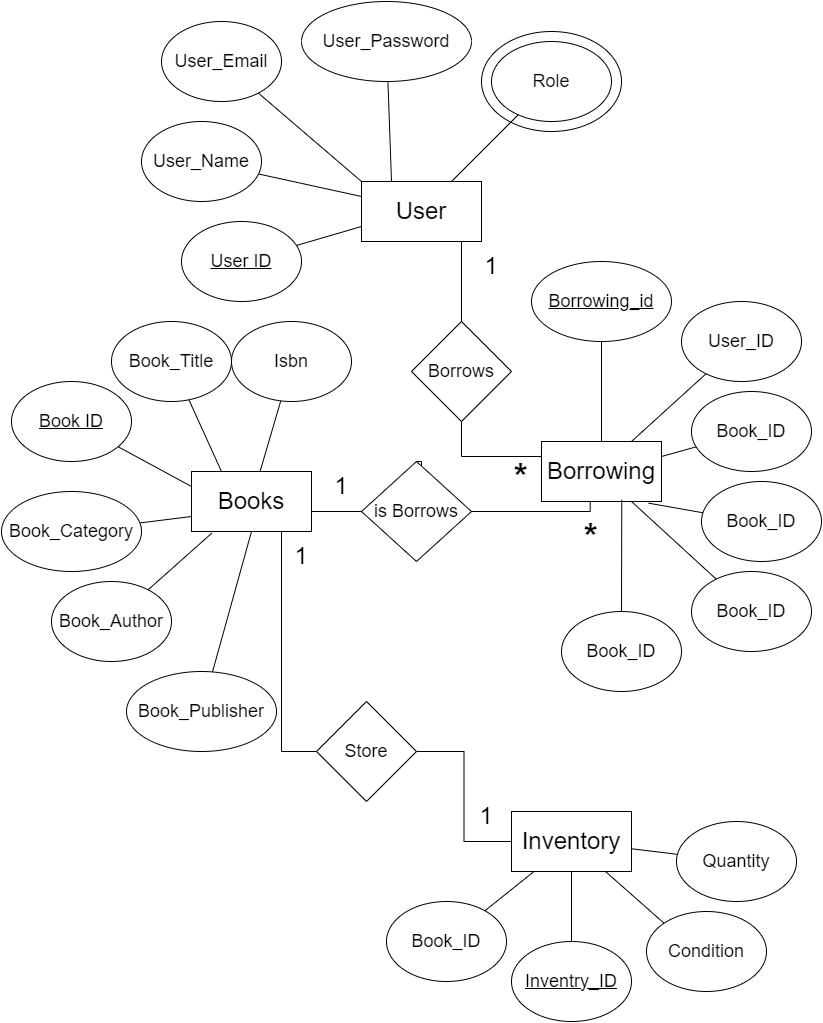

The diagram above was exported from draw.io. Its source (the exported page's mxGraphModel, read from the mxfile embedded in the PNG):
<mxGraphModel dx="1323" dy="1030" grid="1" gridSize="10" guides="1" tooltips="1" connect="1" arrows="1" fold="1" page="1" pageScale="1" pageWidth="850" pageHeight="1100" math="0" shadow="0" extFonts="Permanent Marker^https://fonts.googleapis.com/css?family=Permanent+Marker">
  <root>
    <mxCell id="0" />
    <mxCell id="1" parent="0" />
    <mxCell id="HPJpggYNY4r8gBy-OoRy-63" value="" style="ellipse;whiteSpace=wrap;html=1;" vertex="1" parent="1">
      <mxGeometry x="490" y="60" width="140" height="100" as="geometry" />
    </mxCell>
    <mxCell id="HPJpggYNY4r8gBy-OoRy-53" style="edgeStyle=orthogonalEdgeStyle;rounded=0;orthogonalLoop=1;jettySize=auto;html=1;entryX=0.5;entryY=0;entryDx=0;entryDy=0;endArrow=none;endFill=0;" edge="1" parent="1" source="HPJpggYNY4r8gBy-OoRy-1" target="HPJpggYNY4r8gBy-OoRy-64">
      <mxGeometry relative="1" as="geometry">
        <Array as="points">
          <mxPoint x="470" y="380" />
          <mxPoint x="470" y="380" />
        </Array>
      </mxGeometry>
    </mxCell>
    <mxCell id="HPJpggYNY4r8gBy-OoRy-1" value="&lt;font style=&quot;font-size: 24px;&quot;&gt;User&lt;/font&gt;" style="rounded=0;whiteSpace=wrap;html=1;" vertex="1" parent="1">
      <mxGeometry x="370" y="210" width="120" height="60" as="geometry" />
    </mxCell>
    <mxCell id="HPJpggYNY4r8gBy-OoRy-56" style="edgeStyle=orthogonalEdgeStyle;rounded=0;orthogonalLoop=1;jettySize=auto;html=1;endArrow=none;endFill=0;entryX=0.5;entryY=0;entryDx=0;entryDy=0;" edge="1" parent="1" source="HPJpggYNY4r8gBy-OoRy-2" target="HPJpggYNY4r8gBy-OoRy-71">
      <mxGeometry relative="1" as="geometry">
        <Array as="points">
          <mxPoint x="430" y="540" />
        </Array>
      </mxGeometry>
    </mxCell>
    <mxCell id="HPJpggYNY4r8gBy-OoRy-2" value="&lt;span style=&quot;font-size: 24px;&quot;&gt;Books&lt;/span&gt;" style="rounded=0;whiteSpace=wrap;html=1;" vertex="1" parent="1">
      <mxGeometry x="200" y="500" width="120" height="60" as="geometry" />
    </mxCell>
    <mxCell id="HPJpggYNY4r8gBy-OoRy-3" value="&lt;span style=&quot;font-size: 24px;&quot;&gt;Borrowing&lt;/span&gt;" style="rounded=0;whiteSpace=wrap;html=1;" vertex="1" parent="1">
      <mxGeometry x="550" y="470" width="120" height="60" as="geometry" />
    </mxCell>
    <mxCell id="HPJpggYNY4r8gBy-OoRy-43" style="rounded=0;orthogonalLoop=1;jettySize=auto;html=1;endArrow=none;endFill=0;" edge="1" parent="1" source="HPJpggYNY4r8gBy-OoRy-4" target="HPJpggYNY4r8gBy-OoRy-17">
      <mxGeometry relative="1" as="geometry" />
    </mxCell>
    <mxCell id="HPJpggYNY4r8gBy-OoRy-44" style="rounded=0;orthogonalLoop=1;jettySize=auto;html=1;endArrow=none;endFill=0;" edge="1" parent="1" source="HPJpggYNY4r8gBy-OoRy-4" target="HPJpggYNY4r8gBy-OoRy-18">
      <mxGeometry relative="1" as="geometry" />
    </mxCell>
    <mxCell id="HPJpggYNY4r8gBy-OoRy-45" style="rounded=0;orthogonalLoop=1;jettySize=auto;html=1;entryX=0;entryY=0;entryDx=0;entryDy=0;endArrow=none;endFill=0;" edge="1" parent="1" source="HPJpggYNY4r8gBy-OoRy-4" target="HPJpggYNY4r8gBy-OoRy-38">
      <mxGeometry relative="1" as="geometry" />
    </mxCell>
    <mxCell id="HPJpggYNY4r8gBy-OoRy-46" style="rounded=0;orthogonalLoop=1;jettySize=auto;html=1;endArrow=none;endFill=0;" edge="1" parent="1" source="HPJpggYNY4r8gBy-OoRy-4" target="HPJpggYNY4r8gBy-OoRy-37">
      <mxGeometry relative="1" as="geometry" />
    </mxCell>
    <mxCell id="HPJpggYNY4r8gBy-OoRy-4" value="&lt;span style=&quot;font-size: 24px;&quot;&gt;Inventory&lt;/span&gt;" style="rounded=0;whiteSpace=wrap;html=1;" vertex="1" parent="1">
      <mxGeometry x="520" y="840" width="120" height="60" as="geometry" />
    </mxCell>
    <mxCell id="HPJpggYNY4r8gBy-OoRy-28" style="rounded=0;orthogonalLoop=1;jettySize=auto;html=1;entryX=0;entryY=0.25;entryDx=0;entryDy=0;endArrow=none;endFill=0;" edge="1" parent="1" source="HPJpggYNY4r8gBy-OoRy-5" target="HPJpggYNY4r8gBy-OoRy-1">
      <mxGeometry relative="1" as="geometry" />
    </mxCell>
    <mxCell id="HPJpggYNY4r8gBy-OoRy-5" value="&lt;font style=&quot;font-size: 18px;&quot;&gt;User_Name&lt;/font&gt;" style="ellipse;whiteSpace=wrap;html=1;" vertex="1" parent="1">
      <mxGeometry x="150" y="150" width="120" height="80" as="geometry" />
    </mxCell>
    <mxCell id="HPJpggYNY4r8gBy-OoRy-30" style="rounded=0;orthogonalLoop=1;jettySize=auto;html=1;entryX=0.75;entryY=0;entryDx=0;entryDy=0;endArrow=none;endFill=0;" edge="1" parent="1" source="HPJpggYNY4r8gBy-OoRy-8" target="HPJpggYNY4r8gBy-OoRy-1">
      <mxGeometry relative="1" as="geometry" />
    </mxCell>
    <mxCell id="HPJpggYNY4r8gBy-OoRy-8" value="&lt;font style=&quot;font-size: 18px;&quot;&gt;Role&lt;/font&gt;" style="ellipse;whiteSpace=wrap;html=1;" vertex="1" parent="1">
      <mxGeometry x="500" y="70" width="120" height="80" as="geometry" />
    </mxCell>
    <mxCell id="HPJpggYNY4r8gBy-OoRy-47" style="rounded=0;orthogonalLoop=1;jettySize=auto;html=1;entryX=0.5;entryY=0;entryDx=0;entryDy=0;startArrow=none;startFill=0;endArrow=none;endFill=0;" edge="1" parent="1" source="HPJpggYNY4r8gBy-OoRy-10" target="HPJpggYNY4r8gBy-OoRy-3">
      <mxGeometry relative="1" as="geometry" />
    </mxCell>
    <mxCell id="HPJpggYNY4r8gBy-OoRy-10" value="&lt;font style=&quot;font-size: 18px;&quot;&gt;&lt;u&gt;Borrowing_id&lt;/u&gt;&lt;/font&gt;" style="ellipse;whiteSpace=wrap;html=1;" vertex="1" parent="1">
      <mxGeometry x="540" y="290" width="140" height="80" as="geometry" />
    </mxCell>
    <mxCell id="HPJpggYNY4r8gBy-OoRy-48" style="rounded=0;orthogonalLoop=1;jettySize=auto;html=1;entryX=0.75;entryY=0;entryDx=0;entryDy=0;startArrow=none;startFill=0;endArrow=none;endFill=0;" edge="1" parent="1" source="HPJpggYNY4r8gBy-OoRy-11" target="HPJpggYNY4r8gBy-OoRy-3">
      <mxGeometry relative="1" as="geometry" />
    </mxCell>
    <mxCell id="HPJpggYNY4r8gBy-OoRy-11" value="&lt;font style=&quot;font-size: 18px;&quot;&gt;User_ID&lt;/font&gt;" style="ellipse;whiteSpace=wrap;html=1;" vertex="1" parent="1">
      <mxGeometry x="690" y="330" width="120" height="80" as="geometry" />
    </mxCell>
    <mxCell id="HPJpggYNY4r8gBy-OoRy-49" style="rounded=0;orthogonalLoop=1;jettySize=auto;html=1;entryX=1;entryY=0.25;entryDx=0;entryDy=0;startArrow=none;startFill=0;endArrow=none;endFill=0;" edge="1" parent="1" source="HPJpggYNY4r8gBy-OoRy-12" target="HPJpggYNY4r8gBy-OoRy-3">
      <mxGeometry relative="1" as="geometry" />
    </mxCell>
    <mxCell id="HPJpggYNY4r8gBy-OoRy-12" value="&lt;font style=&quot;font-size: 18px;&quot;&gt;Book_ID&lt;/font&gt;" style="ellipse;whiteSpace=wrap;html=1;" vertex="1" parent="1">
      <mxGeometry x="700" y="420" width="120" height="80" as="geometry" />
    </mxCell>
    <mxCell id="HPJpggYNY4r8gBy-OoRy-19" style="rounded=0;orthogonalLoop=1;jettySize=auto;html=1;entryX=0;entryY=0.25;entryDx=0;entryDy=0;strokeColor=default;endArrow=none;endFill=0;" edge="1" parent="1" source="HPJpggYNY4r8gBy-OoRy-13" target="HPJpggYNY4r8gBy-OoRy-2">
      <mxGeometry relative="1" as="geometry" />
    </mxCell>
    <mxCell id="HPJpggYNY4r8gBy-OoRy-13" value="&lt;font style=&quot;font-size: 18px;&quot;&gt;&lt;u&gt;Book ID&lt;/u&gt;&lt;/font&gt;" style="ellipse;whiteSpace=wrap;html=1;" vertex="1" parent="1">
      <mxGeometry x="20" y="410" width="120" height="80" as="geometry" />
    </mxCell>
    <mxCell id="HPJpggYNY4r8gBy-OoRy-20" style="rounded=0;orthogonalLoop=1;jettySize=auto;html=1;entryX=0;entryY=0.75;entryDx=0;entryDy=0;endArrow=none;endFill=0;" edge="1" parent="1" source="HPJpggYNY4r8gBy-OoRy-14" target="HPJpggYNY4r8gBy-OoRy-2">
      <mxGeometry relative="1" as="geometry" />
    </mxCell>
    <mxCell id="HPJpggYNY4r8gBy-OoRy-14" value="&lt;font style=&quot;font-size: 18px;&quot;&gt;Book_Category&lt;/font&gt;" style="ellipse;whiteSpace=wrap;html=1;" vertex="1" parent="1">
      <mxGeometry x="10" y="520" width="140" height="80" as="geometry" />
    </mxCell>
    <mxCell id="HPJpggYNY4r8gBy-OoRy-22" style="rounded=0;orthogonalLoop=1;jettySize=auto;html=1;endArrow=none;endFill=0;" edge="1" parent="1" source="HPJpggYNY4r8gBy-OoRy-15">
      <mxGeometry relative="1" as="geometry">
        <mxPoint x="260" y="560" as="targetPoint" />
      </mxGeometry>
    </mxCell>
    <mxCell id="HPJpggYNY4r8gBy-OoRy-15" value="&lt;font style=&quot;font-size: 18px;&quot;&gt;Book_Publisher&lt;/font&gt;" style="ellipse;whiteSpace=wrap;html=1;" vertex="1" parent="1">
      <mxGeometry x="135" y="700" width="150" height="80" as="geometry" />
    </mxCell>
    <mxCell id="HPJpggYNY4r8gBy-OoRy-16" value="&lt;span style=&quot;font-size: 18px;&quot;&gt;Book_Author&lt;/span&gt;" style="ellipse;whiteSpace=wrap;html=1;" vertex="1" parent="1">
      <mxGeometry x="60" y="610" width="120" height="80" as="geometry" />
    </mxCell>
    <mxCell id="HPJpggYNY4r8gBy-OoRy-17" value="&lt;font style=&quot;font-size: 18px;&quot;&gt;Book_ID&lt;/font&gt;" style="ellipse;whiteSpace=wrap;html=1;" vertex="1" parent="1">
      <mxGeometry x="395" y="930" width="120" height="80" as="geometry" />
    </mxCell>
    <mxCell id="HPJpggYNY4r8gBy-OoRy-18" value="&lt;font style=&quot;font-size: 18px;&quot;&gt;&lt;u&gt;Inventry_ID&lt;/u&gt;&lt;/font&gt;" style="ellipse;whiteSpace=wrap;html=1;" vertex="1" parent="1">
      <mxGeometry x="520" y="970" width="120" height="80" as="geometry" />
    </mxCell>
    <mxCell id="HPJpggYNY4r8gBy-OoRy-21" style="rounded=0;orthogonalLoop=1;jettySize=auto;html=1;entryX=0.169;entryY=1.028;entryDx=0;entryDy=0;entryPerimeter=0;endArrow=none;endFill=0;" edge="1" parent="1" source="HPJpggYNY4r8gBy-OoRy-16" target="HPJpggYNY4r8gBy-OoRy-2">
      <mxGeometry relative="1" as="geometry" />
    </mxCell>
    <mxCell id="HPJpggYNY4r8gBy-OoRy-27" style="rounded=0;orthogonalLoop=1;jettySize=auto;html=1;entryX=0;entryY=0.75;entryDx=0;entryDy=0;endArrow=none;endFill=0;" edge="1" parent="1" source="HPJpggYNY4r8gBy-OoRy-23" target="HPJpggYNY4r8gBy-OoRy-1">
      <mxGeometry relative="1" as="geometry" />
    </mxCell>
    <mxCell id="HPJpggYNY4r8gBy-OoRy-23" value="&lt;font style=&quot;font-size: 18px;&quot;&gt;&lt;u&gt;User ID&lt;/u&gt;&lt;/font&gt;" style="ellipse;whiteSpace=wrap;html=1;" vertex="1" parent="1">
      <mxGeometry x="190" y="250" width="120" height="80" as="geometry" />
    </mxCell>
    <mxCell id="HPJpggYNY4r8gBy-OoRy-31" style="rounded=0;orthogonalLoop=1;jettySize=auto;html=1;entryX=0;entryY=0;entryDx=0;entryDy=0;endArrow=none;endFill=0;" edge="1" parent="1" source="HPJpggYNY4r8gBy-OoRy-24" target="HPJpggYNY4r8gBy-OoRy-1">
      <mxGeometry relative="1" as="geometry" />
    </mxCell>
    <mxCell id="HPJpggYNY4r8gBy-OoRy-24" value="&lt;font style=&quot;font-size: 18px;&quot;&gt;User_Email&lt;/font&gt;" style="ellipse;whiteSpace=wrap;html=1;" vertex="1" parent="1">
      <mxGeometry x="170" y="50" width="120" height="80" as="geometry" />
    </mxCell>
    <mxCell id="HPJpggYNY4r8gBy-OoRy-29" style="rounded=0;orthogonalLoop=1;jettySize=auto;html=1;entryX=0.25;entryY=0;entryDx=0;entryDy=0;endArrow=none;endFill=0;" edge="1" parent="1" source="HPJpggYNY4r8gBy-OoRy-25" target="HPJpggYNY4r8gBy-OoRy-1">
      <mxGeometry relative="1" as="geometry" />
    </mxCell>
    <mxCell id="HPJpggYNY4r8gBy-OoRy-25" value="&lt;font style=&quot;font-size: 18px;&quot;&gt;User_Password&lt;/font&gt;" style="ellipse;whiteSpace=wrap;html=1;" vertex="1" parent="1">
      <mxGeometry x="310" y="30" width="170" height="80" as="geometry" />
    </mxCell>
    <mxCell id="HPJpggYNY4r8gBy-OoRy-32" value="&lt;font style=&quot;font-size: 18px;&quot;&gt;Book_Title&lt;/font&gt;" style="ellipse;whiteSpace=wrap;html=1;" vertex="1" parent="1">
      <mxGeometry x="120" y="350" width="120" height="80" as="geometry" />
    </mxCell>
    <mxCell id="HPJpggYNY4r8gBy-OoRy-35" value="" style="rounded=0;orthogonalLoop=1;jettySize=auto;html=1;endArrow=none;endFill=0;" edge="1" parent="1" source="HPJpggYNY4r8gBy-OoRy-33" target="HPJpggYNY4r8gBy-OoRy-2">
      <mxGeometry relative="1" as="geometry" />
    </mxCell>
    <mxCell id="HPJpggYNY4r8gBy-OoRy-33" value="&lt;font style=&quot;font-size: 18px;&quot;&gt;Isbn&lt;/font&gt;" style="ellipse;whiteSpace=wrap;html=1;" vertex="1" parent="1">
      <mxGeometry x="240" y="350" width="120" height="80" as="geometry" />
    </mxCell>
    <mxCell id="HPJpggYNY4r8gBy-OoRy-34" style="rounded=0;orthogonalLoop=1;jettySize=auto;html=1;entryX=0.25;entryY=0;entryDx=0;entryDy=0;endArrow=none;endFill=0;" edge="1" parent="1" source="HPJpggYNY4r8gBy-OoRy-32" target="HPJpggYNY4r8gBy-OoRy-2">
      <mxGeometry relative="1" as="geometry" />
    </mxCell>
    <mxCell id="HPJpggYNY4r8gBy-OoRy-37" value="&lt;font style=&quot;font-size: 18px;&quot;&gt;Quantity&lt;/font&gt;" style="ellipse;whiteSpace=wrap;html=1;" vertex="1" parent="1">
      <mxGeometry x="685" y="850" width="120" height="80" as="geometry" />
    </mxCell>
    <mxCell id="HPJpggYNY4r8gBy-OoRy-38" value="&lt;font style=&quot;font-size: 18px;&quot;&gt;Condition&lt;/font&gt;" style="ellipse;whiteSpace=wrap;html=1;" vertex="1" parent="1">
      <mxGeometry x="655" y="940" width="120" height="80" as="geometry" />
    </mxCell>
    <mxCell id="HPJpggYNY4r8gBy-OoRy-39" value="&lt;font style=&quot;font-size: 18px;&quot;&gt;Book_ID&lt;/font&gt;" style="ellipse;whiteSpace=wrap;html=1;" vertex="1" parent="1">
      <mxGeometry x="710" y="510" width="120" height="80" as="geometry" />
    </mxCell>
    <mxCell id="HPJpggYNY4r8gBy-OoRy-51" style="rounded=0;orthogonalLoop=1;jettySize=auto;html=1;entryX=0.75;entryY=1;entryDx=0;entryDy=0;startArrow=none;startFill=0;endArrow=none;endFill=0;" edge="1" parent="1" source="HPJpggYNY4r8gBy-OoRy-40" target="HPJpggYNY4r8gBy-OoRy-3">
      <mxGeometry relative="1" as="geometry" />
    </mxCell>
    <mxCell id="HPJpggYNY4r8gBy-OoRy-40" value="&lt;font style=&quot;font-size: 18px;&quot;&gt;Book_ID&lt;/font&gt;" style="ellipse;whiteSpace=wrap;html=1;" vertex="1" parent="1">
      <mxGeometry x="700" y="600" width="120" height="80" as="geometry" />
    </mxCell>
    <mxCell id="HPJpggYNY4r8gBy-OoRy-41" value="&lt;font style=&quot;font-size: 18px;&quot;&gt;Book_ID&lt;/font&gt;" style="ellipse;whiteSpace=wrap;html=1;" vertex="1" parent="1">
      <mxGeometry x="570" y="640" width="120" height="80" as="geometry" />
    </mxCell>
    <mxCell id="HPJpggYNY4r8gBy-OoRy-50" style="rounded=0;orthogonalLoop=1;jettySize=auto;html=1;entryX=0.892;entryY=1.028;entryDx=0;entryDy=0;entryPerimeter=0;startArrow=none;startFill=0;endArrow=none;endFill=0;" edge="1" parent="1" source="HPJpggYNY4r8gBy-OoRy-39" target="HPJpggYNY4r8gBy-OoRy-3">
      <mxGeometry relative="1" as="geometry" />
    </mxCell>
    <mxCell id="HPJpggYNY4r8gBy-OoRy-52" style="rounded=0;orthogonalLoop=1;jettySize=auto;html=1;entryX=0.669;entryY=0.972;entryDx=0;entryDy=0;entryPerimeter=0;startArrow=none;startFill=0;endArrow=none;endFill=0;" edge="1" parent="1" source="HPJpggYNY4r8gBy-OoRy-41" target="HPJpggYNY4r8gBy-OoRy-3">
      <mxGeometry relative="1" as="geometry" />
    </mxCell>
    <mxCell id="HPJpggYNY4r8gBy-OoRy-54" value="&lt;font style=&quot;font-size: 24px;&quot;&gt;1&lt;/font&gt;" style="text;html=1;align=center;verticalAlign=middle;whiteSpace=wrap;rounded=0;" vertex="1" parent="1">
      <mxGeometry x="470" y="280" width="60" height="30" as="geometry" />
    </mxCell>
    <mxCell id="HPJpggYNY4r8gBy-OoRy-55" value="&lt;font style=&quot;font-size: 36px;&quot;&gt;&lt;b style=&quot;&quot;&gt;*&lt;/b&gt;&lt;/font&gt;" style="text;html=1;align=center;verticalAlign=middle;whiteSpace=wrap;rounded=0;" vertex="1" parent="1">
      <mxGeometry x="500" y="490" width="60" height="30" as="geometry" />
    </mxCell>
    <mxCell id="HPJpggYNY4r8gBy-OoRy-58" value="&lt;font style=&quot;font-size: 24px;&quot;&gt;1&lt;/font&gt;" style="text;html=1;align=center;verticalAlign=middle;whiteSpace=wrap;rounded=0;" vertex="1" parent="1">
      <mxGeometry x="320" y="500" width="60" height="30" as="geometry" />
    </mxCell>
    <mxCell id="HPJpggYNY4r8gBy-OoRy-59" value="&lt;font style=&quot;font-size: 36px;&quot;&gt;&lt;b style=&quot;&quot;&gt;*&lt;/b&gt;&lt;/font&gt;" style="text;html=1;align=center;verticalAlign=middle;whiteSpace=wrap;rounded=0;" vertex="1" parent="1">
      <mxGeometry x="570" y="550" width="60" height="30" as="geometry" />
    </mxCell>
    <mxCell id="HPJpggYNY4r8gBy-OoRy-60" value="&lt;font style=&quot;font-size: 24px;&quot;&gt;1&lt;/font&gt;" style="text;html=1;align=center;verticalAlign=middle;whiteSpace=wrap;rounded=0;" vertex="1" parent="1">
      <mxGeometry x="280" y="570" width="60" height="30" as="geometry" />
    </mxCell>
    <mxCell id="HPJpggYNY4r8gBy-OoRy-61" value="&lt;font style=&quot;font-size: 24px;&quot;&gt;1&lt;/font&gt;" style="text;html=1;align=center;verticalAlign=middle;whiteSpace=wrap;rounded=0;" vertex="1" parent="1">
      <mxGeometry x="465" y="830" width="60" height="30" as="geometry" />
    </mxCell>
    <mxCell id="HPJpggYNY4r8gBy-OoRy-66" style="edgeStyle=orthogonalEdgeStyle;rounded=0;orthogonalLoop=1;jettySize=auto;html=1;entryX=0;entryY=0.25;entryDx=0;entryDy=0;endArrow=none;endFill=0;" edge="1" parent="1" source="HPJpggYNY4r8gBy-OoRy-64" target="HPJpggYNY4r8gBy-OoRy-3">
      <mxGeometry relative="1" as="geometry">
        <Array as="points">
          <mxPoint x="470" y="485" />
        </Array>
      </mxGeometry>
    </mxCell>
    <mxCell id="HPJpggYNY4r8gBy-OoRy-64" value="&lt;font style=&quot;font-size: 18px;&quot;&gt;Borrows&lt;/font&gt;" style="rhombus;whiteSpace=wrap;html=1;" vertex="1" parent="1">
      <mxGeometry x="420" y="350" width="100" height="100" as="geometry" />
    </mxCell>
    <mxCell id="HPJpggYNY4r8gBy-OoRy-68" value="" style="edgeStyle=orthogonalEdgeStyle;rounded=0;orthogonalLoop=1;jettySize=auto;html=1;endArrow=none;endFill=0;" edge="1" parent="1" source="HPJpggYNY4r8gBy-OoRy-2" target="HPJpggYNY4r8gBy-OoRy-67">
      <mxGeometry relative="1" as="geometry">
        <mxPoint x="320" y="560" as="sourcePoint" />
        <mxPoint x="430" y="780" as="targetPoint" />
        <Array as="points">
          <mxPoint x="290" y="780" />
        </Array>
      </mxGeometry>
    </mxCell>
    <mxCell id="HPJpggYNY4r8gBy-OoRy-70" style="edgeStyle=orthogonalEdgeStyle;rounded=0;orthogonalLoop=1;jettySize=auto;html=1;entryX=0;entryY=0.5;entryDx=0;entryDy=0;endArrow=none;endFill=0;" edge="1" parent="1" source="HPJpggYNY4r8gBy-OoRy-67" target="HPJpggYNY4r8gBy-OoRy-4">
      <mxGeometry relative="1" as="geometry" />
    </mxCell>
    <mxCell id="HPJpggYNY4r8gBy-OoRy-67" value="&lt;font style=&quot;font-size: 18px;&quot;&gt;Store&lt;/font&gt;" style="rhombus;whiteSpace=wrap;html=1;" vertex="1" parent="1">
      <mxGeometry x="325" y="730" width="100" height="100" as="geometry" />
    </mxCell>
    <mxCell id="HPJpggYNY4r8gBy-OoRy-71" value="&lt;font style=&quot;font-size: 18px;&quot;&gt;is Borrows&lt;/font&gt;" style="rhombus;whiteSpace=wrap;html=1;" vertex="1" parent="1">
      <mxGeometry x="370" y="490" width="110" height="100" as="geometry" />
    </mxCell>
    <mxCell id="HPJpggYNY4r8gBy-OoRy-72" style="edgeStyle=orthogonalEdgeStyle;rounded=0;orthogonalLoop=1;jettySize=auto;html=1;entryX=0.406;entryY=1;entryDx=0;entryDy=0;entryPerimeter=0;endArrow=none;endFill=0;" edge="1" parent="1" source="HPJpggYNY4r8gBy-OoRy-71" target="HPJpggYNY4r8gBy-OoRy-3">
      <mxGeometry relative="1" as="geometry">
        <Array as="points">
          <mxPoint x="599" y="540" />
        </Array>
      </mxGeometry>
    </mxCell>
  </root>
</mxGraphModel>